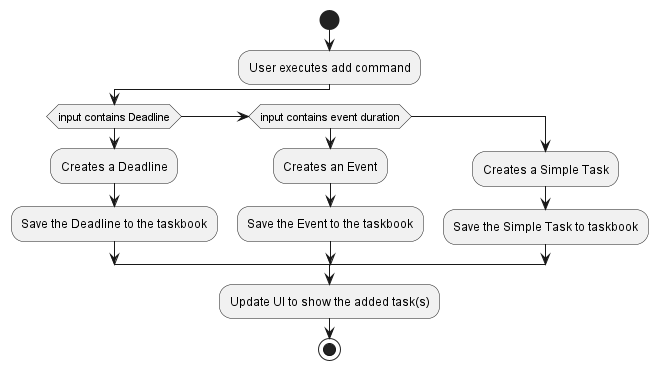

The diagram above was rendered by PlantUML. Its source (embedded in the PNG):
@startuml
start
:User executes add command;

'Since the beta syntax does not support placing the condition outside the
'diamond we place it as the true branch instead.

if (input contains Deadline)
     :Creates a Deadline;
     :Save the Deadline to the taskbook;

elseif (input contains event duration)

    :Creates an Event;
    :Save the Event to the taskbook;

else ()

    :Creates a Simple Task;
    :Save the Simple Task to taskbook;



endif
:Update UI to show the added task(s);
stop
@enduml